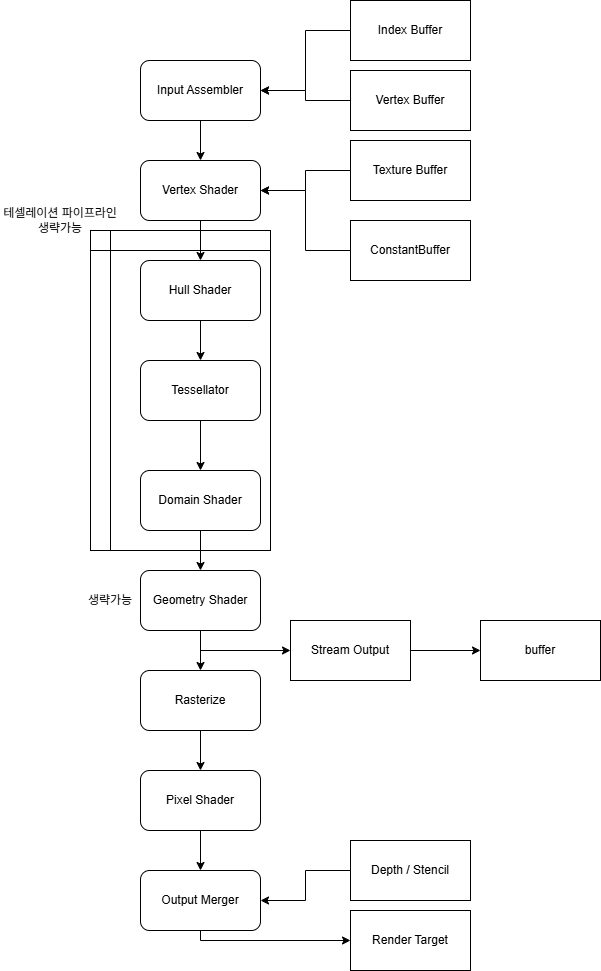

The diagram above was exported from draw.io. Its source (the exported page's mxGraphModel, read from the mxfile embedded in the PNG):
<mxGraphModel dx="1037" dy="709" grid="1" gridSize="10" guides="1" tooltips="1" connect="1" arrows="1" fold="1" page="1" pageScale="1" pageWidth="827" pageHeight="1169" math="0" shadow="0">
  <root>
    <mxCell id="0" />
    <mxCell id="1" parent="0" />
    <mxCell id="npxfr1ZEms11pejxQXWG-3" style="edgeStyle=orthogonalEdgeStyle;rounded=0;orthogonalLoop=1;jettySize=auto;html=1;" edge="1" parent="1" source="npxfr1ZEms11pejxQXWG-1" target="npxfr1ZEms11pejxQXWG-2">
      <mxGeometry relative="1" as="geometry" />
    </mxCell>
    <mxCell id="npxfr1ZEms11pejxQXWG-1" value="Input Assembler" style="rounded=1;whiteSpace=wrap;html=1;" vertex="1" parent="1">
      <mxGeometry x="320" y="230" width="120" height="60" as="geometry" />
    </mxCell>
    <mxCell id="npxfr1ZEms11pejxQXWG-5" style="edgeStyle=orthogonalEdgeStyle;rounded=0;orthogonalLoop=1;jettySize=auto;html=1;" edge="1" parent="1" source="npxfr1ZEms11pejxQXWG-2" target="npxfr1ZEms11pejxQXWG-4">
      <mxGeometry relative="1" as="geometry" />
    </mxCell>
    <mxCell id="npxfr1ZEms11pejxQXWG-2" value="Vertex Shader" style="rounded=1;whiteSpace=wrap;html=1;" vertex="1" parent="1">
      <mxGeometry x="320" y="330" width="120" height="60" as="geometry" />
    </mxCell>
    <mxCell id="npxfr1ZEms11pejxQXWG-8" style="edgeStyle=orthogonalEdgeStyle;rounded=0;orthogonalLoop=1;jettySize=auto;html=1;" edge="1" parent="1" source="npxfr1ZEms11pejxQXWG-4" target="npxfr1ZEms11pejxQXWG-6">
      <mxGeometry relative="1" as="geometry" />
    </mxCell>
    <mxCell id="npxfr1ZEms11pejxQXWG-4" value="Hull Shader" style="rounded=1;whiteSpace=wrap;html=1;" vertex="1" parent="1">
      <mxGeometry x="320" y="430" width="120" height="60" as="geometry" />
    </mxCell>
    <mxCell id="npxfr1ZEms11pejxQXWG-9" style="edgeStyle=orthogonalEdgeStyle;rounded=0;orthogonalLoop=1;jettySize=auto;html=1;" edge="1" parent="1" source="npxfr1ZEms11pejxQXWG-6" target="npxfr1ZEms11pejxQXWG-7">
      <mxGeometry relative="1" as="geometry" />
    </mxCell>
    <mxCell id="npxfr1ZEms11pejxQXWG-6" value="Tessellator" style="rounded=1;whiteSpace=wrap;html=1;" vertex="1" parent="1">
      <mxGeometry x="320" y="530" width="120" height="60" as="geometry" />
    </mxCell>
    <mxCell id="npxfr1ZEms11pejxQXWG-11" style="edgeStyle=orthogonalEdgeStyle;rounded=0;orthogonalLoop=1;jettySize=auto;html=1;" edge="1" parent="1" source="npxfr1ZEms11pejxQXWG-7" target="npxfr1ZEms11pejxQXWG-10">
      <mxGeometry relative="1" as="geometry" />
    </mxCell>
    <mxCell id="npxfr1ZEms11pejxQXWG-7" value="Domain Shader" style="rounded=1;whiteSpace=wrap;html=1;" vertex="1" parent="1">
      <mxGeometry x="320" y="640" width="120" height="60" as="geometry" />
    </mxCell>
    <mxCell id="npxfr1ZEms11pejxQXWG-13" style="edgeStyle=orthogonalEdgeStyle;rounded=0;orthogonalLoop=1;jettySize=auto;html=1;" edge="1" parent="1" source="npxfr1ZEms11pejxQXWG-10" target="npxfr1ZEms11pejxQXWG-12">
      <mxGeometry relative="1" as="geometry" />
    </mxCell>
    <mxCell id="npxfr1ZEms11pejxQXWG-28" style="edgeStyle=orthogonalEdgeStyle;rounded=0;orthogonalLoop=1;jettySize=auto;html=1;entryX=0;entryY=0.5;entryDx=0;entryDy=0;" edge="1" parent="1" source="npxfr1ZEms11pejxQXWG-10" target="npxfr1ZEms11pejxQXWG-27">
      <mxGeometry relative="1" as="geometry">
        <Array as="points">
          <mxPoint x="380" y="820" />
        </Array>
      </mxGeometry>
    </mxCell>
    <mxCell id="npxfr1ZEms11pejxQXWG-10" value="Geometry Shader" style="rounded=1;whiteSpace=wrap;html=1;" vertex="1" parent="1">
      <mxGeometry x="320" y="740" width="120" height="60" as="geometry" />
    </mxCell>
    <mxCell id="npxfr1ZEms11pejxQXWG-16" style="edgeStyle=orthogonalEdgeStyle;rounded=0;orthogonalLoop=1;jettySize=auto;html=1;" edge="1" parent="1" source="npxfr1ZEms11pejxQXWG-12" target="npxfr1ZEms11pejxQXWG-14">
      <mxGeometry relative="1" as="geometry" />
    </mxCell>
    <mxCell id="npxfr1ZEms11pejxQXWG-12" value="Rasterize" style="rounded=1;whiteSpace=wrap;html=1;" vertex="1" parent="1">
      <mxGeometry x="320" y="840" width="120" height="60" as="geometry" />
    </mxCell>
    <mxCell id="npxfr1ZEms11pejxQXWG-17" style="edgeStyle=orthogonalEdgeStyle;rounded=0;orthogonalLoop=1;jettySize=auto;html=1;" edge="1" parent="1" source="npxfr1ZEms11pejxQXWG-14" target="npxfr1ZEms11pejxQXWG-15">
      <mxGeometry relative="1" as="geometry" />
    </mxCell>
    <mxCell id="npxfr1ZEms11pejxQXWG-14" value="Pixel Shader" style="rounded=1;whiteSpace=wrap;html=1;" vertex="1" parent="1">
      <mxGeometry x="320" y="940" width="120" height="60" as="geometry" />
    </mxCell>
    <mxCell id="npxfr1ZEms11pejxQXWG-34" style="edgeStyle=orthogonalEdgeStyle;rounded=0;orthogonalLoop=1;jettySize=auto;html=1;" edge="1" parent="1" source="npxfr1ZEms11pejxQXWG-15" target="npxfr1ZEms11pejxQXWG-33">
      <mxGeometry relative="1" as="geometry">
        <Array as="points">
          <mxPoint x="380" y="1110" />
        </Array>
      </mxGeometry>
    </mxCell>
    <mxCell id="npxfr1ZEms11pejxQXWG-15" value="Output Merger" style="rounded=1;whiteSpace=wrap;html=1;" vertex="1" parent="1">
      <mxGeometry x="320" y="1040" width="120" height="60" as="geometry" />
    </mxCell>
    <mxCell id="npxfr1ZEms11pejxQXWG-20" style="edgeStyle=orthogonalEdgeStyle;rounded=0;orthogonalLoop=1;jettySize=auto;html=1;entryX=1;entryY=0.5;entryDx=0;entryDy=0;" edge="1" parent="1" source="npxfr1ZEms11pejxQXWG-18" target="npxfr1ZEms11pejxQXWG-1">
      <mxGeometry relative="1" as="geometry" />
    </mxCell>
    <mxCell id="npxfr1ZEms11pejxQXWG-18" value="Index Buffer" style="rounded=0;whiteSpace=wrap;html=1;" vertex="1" parent="1">
      <mxGeometry x="530" y="170" width="120" height="60" as="geometry" />
    </mxCell>
    <mxCell id="npxfr1ZEms11pejxQXWG-21" style="edgeStyle=orthogonalEdgeStyle;rounded=0;orthogonalLoop=1;jettySize=auto;html=1;entryX=1;entryY=0.5;entryDx=0;entryDy=0;" edge="1" parent="1" source="npxfr1ZEms11pejxQXWG-19" target="npxfr1ZEms11pejxQXWG-1">
      <mxGeometry relative="1" as="geometry" />
    </mxCell>
    <mxCell id="npxfr1ZEms11pejxQXWG-19" value="Vertex Buffer" style="rounded=0;whiteSpace=wrap;html=1;" vertex="1" parent="1">
      <mxGeometry x="530" y="240" width="120" height="60" as="geometry" />
    </mxCell>
    <mxCell id="npxfr1ZEms11pejxQXWG-23" style="edgeStyle=orthogonalEdgeStyle;rounded=0;orthogonalLoop=1;jettySize=auto;html=1;" edge="1" parent="1" source="npxfr1ZEms11pejxQXWG-22" target="npxfr1ZEms11pejxQXWG-2">
      <mxGeometry relative="1" as="geometry" />
    </mxCell>
    <mxCell id="npxfr1ZEms11pejxQXWG-22" value="Texture Buffer" style="rounded=0;whiteSpace=wrap;html=1;" vertex="1" parent="1">
      <mxGeometry x="530" y="310" width="120" height="60" as="geometry" />
    </mxCell>
    <mxCell id="npxfr1ZEms11pejxQXWG-26" style="edgeStyle=orthogonalEdgeStyle;rounded=0;orthogonalLoop=1;jettySize=auto;html=1;" edge="1" parent="1" source="npxfr1ZEms11pejxQXWG-25" target="npxfr1ZEms11pejxQXWG-2">
      <mxGeometry relative="1" as="geometry" />
    </mxCell>
    <mxCell id="npxfr1ZEms11pejxQXWG-25" value="ConstantBuffer" style="rounded=0;whiteSpace=wrap;html=1;" vertex="1" parent="1">
      <mxGeometry x="530" y="390" width="120" height="60" as="geometry" />
    </mxCell>
    <mxCell id="npxfr1ZEms11pejxQXWG-30" style="edgeStyle=orthogonalEdgeStyle;rounded=0;orthogonalLoop=1;jettySize=auto;html=1;" edge="1" parent="1" source="npxfr1ZEms11pejxQXWG-27" target="npxfr1ZEms11pejxQXWG-29">
      <mxGeometry relative="1" as="geometry" />
    </mxCell>
    <mxCell id="npxfr1ZEms11pejxQXWG-27" value="Stream Output" style="rounded=0;whiteSpace=wrap;html=1;" vertex="1" parent="1">
      <mxGeometry x="470" y="790" width="120" height="60" as="geometry" />
    </mxCell>
    <mxCell id="npxfr1ZEms11pejxQXWG-29" value="buffer" style="rounded=0;whiteSpace=wrap;html=1;" vertex="1" parent="1">
      <mxGeometry x="660" y="790" width="120" height="60" as="geometry" />
    </mxCell>
    <mxCell id="npxfr1ZEms11pejxQXWG-32" style="edgeStyle=orthogonalEdgeStyle;rounded=0;orthogonalLoop=1;jettySize=auto;html=1;" edge="1" parent="1" source="npxfr1ZEms11pejxQXWG-31" target="npxfr1ZEms11pejxQXWG-15">
      <mxGeometry relative="1" as="geometry" />
    </mxCell>
    <mxCell id="npxfr1ZEms11pejxQXWG-31" value="Depth / Stencil" style="rounded=0;whiteSpace=wrap;html=1;" vertex="1" parent="1">
      <mxGeometry x="530" y="1010" width="120" height="60" as="geometry" />
    </mxCell>
    <mxCell id="npxfr1ZEms11pejxQXWG-33" value="Render Target" style="rounded=0;whiteSpace=wrap;html=1;" vertex="1" parent="1">
      <mxGeometry x="530" y="1080" width="120" height="60" as="geometry" />
    </mxCell>
    <mxCell id="npxfr1ZEms11pejxQXWG-35" value="" style="shape=internalStorage;whiteSpace=wrap;html=1;backgroundOutline=1;fillColor=none;" vertex="1" parent="1">
      <mxGeometry x="270" y="400" width="180" height="320" as="geometry" />
    </mxCell>
    <mxCell id="npxfr1ZEms11pejxQXWG-37" value="테셀레이션 파이프라인&lt;div&gt;생략가능&lt;/div&gt;" style="text;html=1;whiteSpace=wrap;strokeColor=none;fillColor=none;align=center;verticalAlign=middle;rounded=0;" vertex="1" parent="1">
      <mxGeometry x="180" y="360" width="120" height="60" as="geometry" />
    </mxCell>
    <mxCell id="npxfr1ZEms11pejxQXWG-38" style="edgeStyle=orthogonalEdgeStyle;rounded=0;orthogonalLoop=1;jettySize=auto;html=1;exitX=0.5;exitY=1;exitDx=0;exitDy=0;" edge="1" parent="1" source="npxfr1ZEms11pejxQXWG-35" target="npxfr1ZEms11pejxQXWG-35">
      <mxGeometry relative="1" as="geometry" />
    </mxCell>
    <mxCell id="npxfr1ZEms11pejxQXWG-39" value="생략가능" style="text;html=1;whiteSpace=wrap;strokeColor=none;fillColor=none;align=center;verticalAlign=middle;rounded=0;" vertex="1" parent="1">
      <mxGeometry x="260" y="755" width="60" height="30" as="geometry" />
    </mxCell>
  </root>
</mxGraphModel>